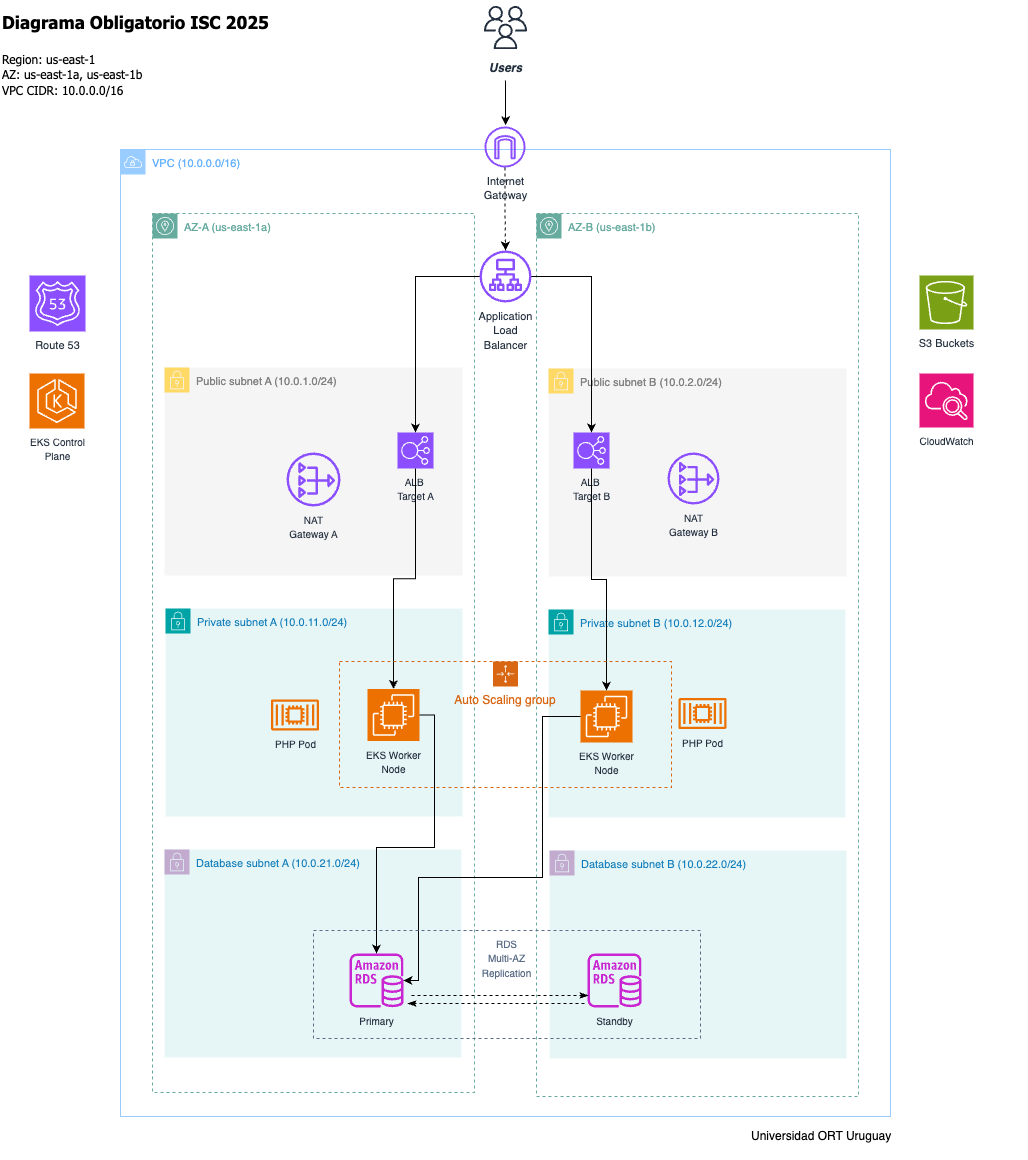

The diagram above was exported from draw.io. Its source (the exported page's mxGraphModel, read from the mxfile embedded in the PNG):
<mxGraphModel dx="1426" dy="766" grid="0" gridSize="10" guides="1" tooltips="1" connect="1" arrows="1" fold="1" page="1" pageScale="1" pageWidth="827" pageHeight="1169" math="0" shadow="0">
  <root>
    <mxCell id="0" />
    <mxCell id="1" parent="0" />
    <mxCell id="-Cq9_0FgFHAoRUa9EtET-1" value="&lt;font style=&quot;font-size: 11px; color: rgb(102, 178, 255);&quot;&gt;VPC (10.0.0.0/16)&lt;/font&gt;" style="sketch=0;outlineConnect=0;gradientColor=none;html=1;whiteSpace=wrap;fontSize=12;fontStyle=0;shape=mxgraph.aws4.group;grIcon=mxgraph.aws4.group_vpc;strokeColor=#99CCFF;fillColor=none;verticalAlign=top;align=left;spacingLeft=30;fontColor=#B6BABF;dashed=0;" parent="1" vertex="1">
      <mxGeometry x="210" y="157" width="770" height="967" as="geometry" />
    </mxCell>
    <mxCell id="-Cq9_0FgFHAoRUa9EtET-2" value="&lt;font style=&quot;color: rgb(103, 171, 159); font-size: 11px;&quot;&gt;AZ-A (us-east-1a)&lt;/font&gt;" style="sketch=0;outlineConnect=0;gradientColor=none;html=1;whiteSpace=wrap;fontSize=12;fontStyle=0;shape=mxgraph.aws4.group;grIcon=mxgraph.aws4.group_availability_zone;strokeColor=#67AB9F;fillColor=none;verticalAlign=top;align=left;spacingLeft=30;fontColor=#545B64;dashed=1;" parent="1" vertex="1">
      <mxGeometry x="242" y="221" width="322" height="879" as="geometry" />
    </mxCell>
    <mxCell id="-Cq9_0FgFHAoRUa9EtET-3" value="&lt;font style=&quot;color: rgb(103, 171, 159); font-size: 11px;&quot;&gt;AZ-B (us-east-1b)&lt;/font&gt;" style="sketch=0;outlineConnect=0;gradientColor=none;html=1;whiteSpace=wrap;fontSize=12;fontStyle=0;shape=mxgraph.aws4.group;grIcon=mxgraph.aws4.group_availability_zone;strokeColor=#67AB9F;fillColor=none;verticalAlign=top;align=left;spacingLeft=30;fontColor=#545B64;dashed=1;" parent="1" vertex="1">
      <mxGeometry x="626" y="221" width="322" height="883" as="geometry" />
    </mxCell>
    <mxCell id="-Cq9_0FgFHAoRUa9EtET-4" value="&lt;font style=&quot;font-size: 11px; color: rgb(128, 128, 128);&quot;&gt;Public subnet A (10.0.1.0/24)&lt;/font&gt;" style="points=[[0,0],[0.25,0],[0.5,0],[0.75,0],[1,0],[1,0.25],[1,0.5],[1,0.75],[1,1],[0.75,1],[0.5,1],[0.25,1],[0,1],[0,0.75],[0,0.5],[0,0.25]];outlineConnect=0;html=1;whiteSpace=wrap;fontSize=12;fontStyle=0;container=1;pointerEvents=0;collapsible=0;recursiveResize=0;shape=mxgraph.aws4.group;grIcon=mxgraph.aws4.group_security_group;grStroke=0;strokeColor=#FFD966;fillColor=#f5f5f5;verticalAlign=top;align=left;spacingLeft=30;fontColor=#333333;dashed=0;" parent="1" vertex="1">
      <mxGeometry x="254" y="375" width="298" height="208" as="geometry" />
    </mxCell>
    <mxCell id="-Cq9_0FgFHAoRUa9EtET-14" value="&lt;font style=&quot;font-size: 10px;&quot;&gt;ALB&amp;nbsp;&lt;/font&gt;&lt;div&gt;&lt;font style=&quot;font-size: 10px;&quot;&gt;Target A&lt;/font&gt;&lt;/div&gt;" style="sketch=0;points=[[0,0,0],[0.25,0,0],[0.5,0,0],[0.75,0,0],[1,0,0],[0,1,0],[0.25,1,0],[0.5,1,0],[0.75,1,0],[1,1,0],[0,0.25,0],[0,0.5,0],[0,0.75,0],[1,0.25,0],[1,0.5,0],[1,0.75,0]];outlineConnect=0;fontColor=#232F3E;fillColor=#8C4FFF;strokeColor=#ffffff;dashed=0;verticalLabelPosition=bottom;verticalAlign=top;align=center;html=1;fontSize=12;fontStyle=0;aspect=fixed;shape=mxgraph.aws4.resourceIcon;resIcon=mxgraph.aws4.elastic_load_balancing;" parent="-Cq9_0FgFHAoRUa9EtET-4" vertex="1">
      <mxGeometry x="233" y="65" width="36" height="36" as="geometry" />
    </mxCell>
    <mxCell id="-Cq9_0FgFHAoRUa9EtET-16" value="&lt;font style=&quot;font-size: 10px;&quot;&gt;NAT &lt;br&gt;Gateway A&lt;/font&gt;" style="sketch=0;outlineConnect=0;fontColor=#232F3E;gradientColor=none;fillColor=#8C4FFF;strokeColor=none;dashed=0;verticalLabelPosition=bottom;verticalAlign=top;align=center;html=1;fontSize=12;fontStyle=0;aspect=fixed;pointerEvents=1;shape=mxgraph.aws4.nat_gateway;" parent="-Cq9_0FgFHAoRUa9EtET-4" vertex="1">
      <mxGeometry x="122" y="85" width="54" height="54" as="geometry" />
    </mxCell>
    <mxCell id="-Cq9_0FgFHAoRUa9EtET-5" value="&lt;font style=&quot;font-size: 11px; color: rgb(128, 128, 128);&quot;&gt;Public subnet B (10.0.2.0/24)&lt;/font&gt;" style="points=[[0,0],[0.25,0],[0.5,0],[0.75,0],[1,0],[1,0.25],[1,0.5],[1,0.75],[1,1],[0.75,1],[0.5,1],[0.25,1],[0,1],[0,0.75],[0,0.5],[0,0.25]];outlineConnect=0;html=1;whiteSpace=wrap;fontSize=12;fontStyle=0;container=1;pointerEvents=0;collapsible=0;recursiveResize=0;shape=mxgraph.aws4.group;grIcon=mxgraph.aws4.group_security_group;grStroke=0;strokeColor=#FFD966;fillColor=#f5f5f5;verticalAlign=top;align=left;spacingLeft=30;fontColor=#333333;dashed=0;" parent="1" vertex="1">
      <mxGeometry x="638" y="376" width="298" height="208" as="geometry" />
    </mxCell>
    <mxCell id="-Cq9_0FgFHAoRUa9EtET-15" value="&lt;font style=&quot;font-size: 10px;&quot;&gt;ALB&amp;nbsp;&lt;/font&gt;&lt;div&gt;&lt;font style=&quot;font-size: 10px;&quot;&gt;Target B&lt;/font&gt;&lt;/div&gt;" style="sketch=0;points=[[0,0,0],[0.25,0,0],[0.5,0,0],[0.75,0,0],[1,0,0],[0,1,0],[0.25,1,0],[0.5,1,0],[0.75,1,0],[1,1,0],[0,0.25,0],[0,0.5,0],[0,0.75,0],[1,0.25,0],[1,0.5,0],[1,0.75,0]];outlineConnect=0;fontColor=#232F3E;fillColor=#8C4FFF;strokeColor=#ffffff;dashed=0;verticalLabelPosition=bottom;verticalAlign=top;align=center;html=1;fontSize=12;fontStyle=0;aspect=fixed;shape=mxgraph.aws4.resourceIcon;resIcon=mxgraph.aws4.elastic_load_balancing;" parent="-Cq9_0FgFHAoRUa9EtET-5" vertex="1">
      <mxGeometry x="25" y="64" width="36" height="36" as="geometry" />
    </mxCell>
    <mxCell id="-Cq9_0FgFHAoRUa9EtET-17" value="&lt;font style=&quot;font-size: 10px;&quot;&gt;NAT &lt;br&gt;Gateway B&lt;/font&gt;" style="sketch=0;outlineConnect=0;fontColor=#232F3E;gradientColor=none;fillColor=#8C4FFF;strokeColor=none;dashed=0;verticalLabelPosition=bottom;verticalAlign=top;align=center;html=1;fontSize=12;fontStyle=0;aspect=fixed;pointerEvents=1;shape=mxgraph.aws4.nat_gateway;" parent="-Cq9_0FgFHAoRUa9EtET-5" vertex="1">
      <mxGeometry x="119" y="84" width="52" height="52" as="geometry" />
    </mxCell>
    <mxCell id="-Cq9_0FgFHAoRUa9EtET-6" value="&lt;font style=&quot;font-size: 11px;&quot;&gt;Private subnet A (10.0.11.0/24)&lt;/font&gt;" style="points=[[0,0],[0.25,0],[0.5,0],[0.75,0],[1,0],[1,0.25],[1,0.5],[1,0.75],[1,1],[0.75,1],[0.5,1],[0.25,1],[0,1],[0,0.75],[0,0.5],[0,0.25]];outlineConnect=0;gradientColor=none;html=1;whiteSpace=wrap;fontSize=12;fontStyle=0;container=1;pointerEvents=0;collapsible=0;recursiveResize=0;shape=mxgraph.aws4.group;grIcon=mxgraph.aws4.group_security_group;grStroke=0;strokeColor=#00A4A6;fillColor=#E6F6F7;verticalAlign=top;align=left;spacingLeft=30;fontColor=#147EBA;dashed=0;" parent="1" vertex="1">
      <mxGeometry x="255" y="616" width="297" height="208" as="geometry" />
    </mxCell>
    <mxCell id="-Cq9_0FgFHAoRUa9EtET-19" value="&lt;font style=&quot;font-size: 10px;&quot;&gt;EKS Worker &lt;br&gt;Node&lt;/font&gt;" style="sketch=0;points=[[0,0,0],[0.25,0,0],[0.5,0,0],[0.75,0,0],[1,0,0],[0,1,0],[0.25,1,0],[0.5,1,0],[0.75,1,0],[1,1,0],[0,0.25,0],[0,0.5,0],[0,0.75,0],[1,0.25,0],[1,0.5,0],[1,0.75,0]];outlineConnect=0;fontColor=#232F3E;fillColor=#ED7100;strokeColor=#ffffff;dashed=0;verticalLabelPosition=bottom;verticalAlign=top;align=center;html=1;fontSize=12;fontStyle=0;aspect=fixed;shape=mxgraph.aws4.resourceIcon;resIcon=mxgraph.aws4.ec2;" parent="-Cq9_0FgFHAoRUa9EtET-6" vertex="1">
      <mxGeometry x="202" y="80.5" width="52" height="52" as="geometry" />
    </mxCell>
    <mxCell id="-Cq9_0FgFHAoRUa9EtET-21" value="&lt;font style=&quot;font-size: 10px;&quot;&gt;PHP Pod&lt;/font&gt;" style="sketch=0;outlineConnect=0;fontColor=#232F3E;gradientColor=none;fillColor=#ED7100;strokeColor=none;dashed=0;verticalLabelPosition=bottom;verticalAlign=top;align=center;html=1;fontSize=12;fontStyle=0;aspect=fixed;pointerEvents=1;shape=mxgraph.aws4.container_2;" parent="-Cq9_0FgFHAoRUa9EtET-6" vertex="1">
      <mxGeometry x="105.5" y="91" width="48" height="31" as="geometry" />
    </mxCell>
    <mxCell id="-Cq9_0FgFHAoRUa9EtET-7" value="&lt;font style=&quot;font-size: 11px;&quot;&gt;Private subnet B (10.0.12.0/24)&lt;/font&gt;" style="points=[[0,0],[0.25,0],[0.5,0],[0.75,0],[1,0],[1,0.25],[1,0.5],[1,0.75],[1,1],[0.75,1],[0.5,1],[0.25,1],[0,1],[0,0.75],[0,0.5],[0,0.25]];outlineConnect=0;gradientColor=none;html=1;whiteSpace=wrap;fontSize=12;fontStyle=0;container=1;pointerEvents=0;collapsible=0;recursiveResize=0;shape=mxgraph.aws4.group;grIcon=mxgraph.aws4.group_security_group;grStroke=0;strokeColor=#00A4A6;fillColor=#E6F6F7;verticalAlign=top;align=left;spacingLeft=30;fontColor=#147EBA;dashed=0;" parent="1" vertex="1">
      <mxGeometry x="638" y="617" width="297" height="208" as="geometry" />
    </mxCell>
    <mxCell id="-Cq9_0FgFHAoRUa9EtET-22" value="&lt;font style=&quot;font-size: 10px;&quot;&gt;PHP Pod&lt;/font&gt;" style="sketch=0;outlineConnect=0;fontColor=#232F3E;gradientColor=none;fillColor=#ED7100;strokeColor=none;dashed=0;verticalLabelPosition=bottom;verticalAlign=top;align=center;html=1;fontSize=12;fontStyle=0;aspect=fixed;pointerEvents=1;shape=mxgraph.aws4.container_2;" parent="-Cq9_0FgFHAoRUa9EtET-7" vertex="1">
      <mxGeometry x="130" y="88.5" width="48" height="31" as="geometry" />
    </mxCell>
    <mxCell id="-Cq9_0FgFHAoRUa9EtET-20" value="&lt;font style=&quot;font-size: 10px;&quot;&gt;EKS Worker &lt;br&gt;Node&lt;/font&gt;" style="sketch=0;points=[[0,0,0],[0.25,0,0],[0.5,0,0],[0.75,0,0],[1,0,0],[0,1,0],[0.25,1,0],[0.5,1,0],[0.75,1,0],[1,1,0],[0,0.25,0],[0,0.5,0],[0,0.75,0],[1,0.25,0],[1,0.5,0],[1,0.75,0]];outlineConnect=0;fontColor=#232F3E;fillColor=#ED7100;strokeColor=#ffffff;dashed=0;verticalLabelPosition=bottom;verticalAlign=top;align=center;html=1;fontSize=12;fontStyle=0;aspect=fixed;shape=mxgraph.aws4.resourceIcon;resIcon=mxgraph.aws4.ec2;" parent="-Cq9_0FgFHAoRUa9EtET-7" vertex="1">
      <mxGeometry x="32" y="81" width="52" height="52" as="geometry" />
    </mxCell>
    <mxCell id="-Cq9_0FgFHAoRUa9EtET-8" value="&lt;font style=&quot;font-size: 11px;&quot;&gt;Database subnet A (10.0.21.0/24)&lt;/font&gt;" style="points=[[0,0],[0.25,0],[0.5,0],[0.75,0],[1,0],[1,0.25],[1,0.5],[1,0.75],[1,1],[0.75,1],[0.5,1],[0.25,1],[0,1],[0,0.75],[0,0.5],[0,0.25]];outlineConnect=0;gradientColor=none;html=1;whiteSpace=wrap;fontSize=12;fontStyle=0;container=1;pointerEvents=0;collapsible=0;recursiveResize=0;shape=mxgraph.aws4.group;grIcon=mxgraph.aws4.group_security_group;grStroke=0;strokeColor=#C3ABD0;fillColor=#E6F6F7;verticalAlign=top;align=left;spacingLeft=30;fontColor=#147EBA;dashed=0;" parent="1" vertex="1">
      <mxGeometry x="254" y="857" width="297" height="208" as="geometry" />
    </mxCell>
    <mxCell id="-Cq9_0FgFHAoRUa9EtET-23" value="&lt;font style=&quot;font-size: 10px;&quot;&gt;Primary&lt;/font&gt;" style="sketch=0;outlineConnect=0;fontColor=#232F3E;gradientColor=none;fillColor=#C925D1;strokeColor=none;dashed=0;verticalLabelPosition=bottom;verticalAlign=top;align=center;html=1;fontSize=12;fontStyle=0;aspect=fixed;pointerEvents=1;shape=mxgraph.aws4.rds_instance;" parent="-Cq9_0FgFHAoRUa9EtET-8" vertex="1">
      <mxGeometry x="185" y="104" width="54" height="54" as="geometry" />
    </mxCell>
    <mxCell id="-Cq9_0FgFHAoRUa9EtET-9" value="&lt;font style=&quot;font-size: 11px;&quot;&gt;Database subnet B (10.0.22.0/24)&lt;/font&gt;" style="points=[[0,0],[0.25,0],[0.5,0],[0.75,0],[1,0],[1,0.25],[1,0.5],[1,0.75],[1,1],[0.75,1],[0.5,1],[0.25,1],[0,1],[0,0.75],[0,0.5],[0,0.25]];outlineConnect=0;gradientColor=none;html=1;whiteSpace=wrap;fontSize=12;fontStyle=0;container=1;pointerEvents=0;collapsible=0;recursiveResize=0;shape=mxgraph.aws4.group;grIcon=mxgraph.aws4.group_security_group;grStroke=0;strokeColor=#C3ABD0;fillColor=#E6F6F7;verticalAlign=top;align=left;spacingLeft=30;fontColor=#147EBA;dashed=0;" parent="1" vertex="1">
      <mxGeometry x="639" y="858" width="297" height="208" as="geometry" />
    </mxCell>
    <mxCell id="-Cq9_0FgFHAoRUa9EtET-34" style="edgeStyle=orthogonalEdgeStyle;rounded=0;orthogonalLoop=1;jettySize=auto;html=1;curved=0;dashed=1;" parent="1" source="-Cq9_0FgFHAoRUa9EtET-10" target="-Cq9_0FgFHAoRUa9EtET-11" edge="1">
      <mxGeometry relative="1" as="geometry">
        <mxPoint x="595" y="217" as="sourcePoint" />
      </mxGeometry>
    </mxCell>
    <mxCell id="-Cq9_0FgFHAoRUa9EtET-10" value="&lt;font style=&quot;font-size: 11px;&quot;&gt;Internet&lt;br&gt;Gateway&lt;/font&gt;" style="sketch=0;outlineConnect=0;fontColor=#232F3E;gradientColor=none;fillColor=#8C4FFF;strokeColor=none;dashed=0;verticalLabelPosition=bottom;verticalAlign=top;align=center;html=1;fontSize=12;fontStyle=0;aspect=fixed;pointerEvents=1;shape=mxgraph.aws4.internet_gateway;" parent="1" vertex="1">
      <mxGeometry x="574" y="134" width="41" height="41" as="geometry" />
    </mxCell>
    <mxCell id="-Cq9_0FgFHAoRUa9EtET-32" style="edgeStyle=orthogonalEdgeStyle;rounded=0;orthogonalLoop=1;jettySize=auto;html=1;" parent="1" source="-Cq9_0FgFHAoRUa9EtET-11" target="-Cq9_0FgFHAoRUa9EtET-14" edge="1">
      <mxGeometry relative="1" as="geometry" />
    </mxCell>
    <mxCell id="-Cq9_0FgFHAoRUa9EtET-11" value="&lt;font style=&quot;font-size: 11px;&quot;&gt;Application&lt;br&gt;Load&lt;br&gt;Balancer&lt;/font&gt;" style="sketch=0;outlineConnect=0;fontColor=#232F3E;gradientColor=none;fillColor=#8C4FFF;strokeColor=none;dashed=0;verticalLabelPosition=bottom;verticalAlign=top;align=center;html=1;fontSize=12;fontStyle=0;aspect=fixed;pointerEvents=1;shape=mxgraph.aws4.application_load_balancer;" parent="1" vertex="1">
      <mxGeometry x="569" y="258" width="52" height="52" as="geometry" />
    </mxCell>
    <mxCell id="-Cq9_0FgFHAoRUa9EtET-18" value="&lt;font style=&quot;font-size: 10px;&quot;&gt;EKS Control&lt;br&gt;Plane&lt;/font&gt;" style="sketch=0;points=[[0,0,0],[0.25,0,0],[0.5,0,0],[0.75,0,0],[1,0,0],[0,1,0],[0.25,1,0],[0.5,1,0],[0.75,1,0],[1,1,0],[0,0.25,0],[0,0.5,0],[0,0.75,0],[1,0.25,0],[1,0.5,0],[1,0.75,0]];outlineConnect=0;fontColor=#232F3E;fillColor=#ED7100;strokeColor=#ffffff;dashed=0;verticalLabelPosition=bottom;verticalAlign=top;align=center;html=1;fontSize=12;fontStyle=0;aspect=fixed;shape=mxgraph.aws4.resourceIcon;resIcon=mxgraph.aws4.eks;" parent="1" vertex="1">
      <mxGeometry x="119" y="381" width="55" height="55" as="geometry" />
    </mxCell>
    <mxCell id="-Cq9_0FgFHAoRUa9EtET-24" value="&lt;font style=&quot;font-size: 10px;&quot;&gt;Standby&lt;/font&gt;" style="sketch=0;outlineConnect=0;fontColor=#232F3E;gradientColor=none;fillColor=#C925D1;strokeColor=none;dashed=0;verticalLabelPosition=bottom;verticalAlign=top;align=center;html=1;fontSize=12;fontStyle=0;aspect=fixed;pointerEvents=1;shape=mxgraph.aws4.rds_instance;" parent="1" vertex="1">
      <mxGeometry x="677" y="961" width="54" height="54" as="geometry" />
    </mxCell>
    <mxCell id="-Cq9_0FgFHAoRUa9EtET-28" value="&lt;font style=&quot;font-size: 11px;&quot;&gt;S3 Buckets&lt;/font&gt;" style="sketch=0;points=[[0,0,0],[0.25,0,0],[0.5,0,0],[0.75,0,0],[1,0,0],[0,1,0],[0.25,1,0],[0.5,1,0],[0.75,1,0],[1,1,0],[0,0.25,0],[0,0.5,0],[0,0.75,0],[1,0.25,0],[1,0.5,0],[1,0.75,0]];outlineConnect=0;fontColor=#232F3E;fillColor=#7AA116;strokeColor=#ffffff;dashed=0;verticalLabelPosition=bottom;verticalAlign=top;align=center;html=1;fontSize=12;fontStyle=0;aspect=fixed;shape=mxgraph.aws4.resourceIcon;resIcon=mxgraph.aws4.s3;" parent="1" vertex="1">
      <mxGeometry x="1009" y="283" width="54" height="54" as="geometry" />
    </mxCell>
    <mxCell id="-Cq9_0FgFHAoRUa9EtET-29" value="&lt;font style=&quot;font-size: 10px;&quot;&gt;CloudWatch&lt;/font&gt;" style="sketch=0;points=[[0,0,0],[0.25,0,0],[0.5,0,0],[0.75,0,0],[1,0,0],[0,1,0],[0.25,1,0],[0.5,1,0],[0.75,1,0],[1,1,0],[0,0.25,0],[0,0.5,0],[0,0.75,0],[1,0.25,0],[1,0.5,0],[1,0.75,0]];points=[[0,0,0],[0.25,0,0],[0.5,0,0],[0.75,0,0],[1,0,0],[0,1,0],[0.25,1,0],[0.5,1,0],[0.75,1,0],[1,1,0],[0,0.25,0],[0,0.5,0],[0,0.75,0],[1,0.25,0],[1,0.5,0],[1,0.75,0]];outlineConnect=0;fontColor=#232F3E;fillColor=#E7157B;strokeColor=#ffffff;dashed=0;verticalLabelPosition=bottom;verticalAlign=top;align=center;html=1;fontSize=12;fontStyle=0;aspect=fixed;shape=mxgraph.aws4.resourceIcon;resIcon=mxgraph.aws4.cloudwatch_2;" parent="1" vertex="1">
      <mxGeometry x="1009" y="381" width="54" height="54" as="geometry" />
    </mxCell>
    <mxCell id="-Cq9_0FgFHAoRUa9EtET-30" value="&lt;b&gt;&lt;i&gt;Users&lt;/i&gt;&lt;/b&gt;" style="sketch=0;outlineConnect=0;fontColor=#232F3E;gradientColor=none;strokeColor=#232F3E;fillColor=#ffffff;dashed=0;verticalLabelPosition=bottom;verticalAlign=top;align=center;html=1;fontSize=12;fontStyle=0;aspect=fixed;shape=mxgraph.aws4.resourceIcon;resIcon=mxgraph.aws4.users;" parent="1" vertex="1">
      <mxGeometry x="568" y="8" width="54" height="54" as="geometry" />
    </mxCell>
    <mxCell id="-Cq9_0FgFHAoRUa9EtET-33" style="edgeStyle=orthogonalEdgeStyle;rounded=0;orthogonalLoop=1;jettySize=auto;html=1;entryX=0.5;entryY=0;entryDx=0;entryDy=0;entryPerimeter=0;" parent="1" source="-Cq9_0FgFHAoRUa9EtET-11" target="-Cq9_0FgFHAoRUa9EtET-15" edge="1">
      <mxGeometry relative="1" as="geometry" />
    </mxCell>
    <mxCell id="-Cq9_0FgFHAoRUa9EtET-35" style="edgeStyle=orthogonalEdgeStyle;rounded=0;orthogonalLoop=1;jettySize=auto;html=1;entryX=0.5;entryY=0;entryDx=0;entryDy=0;entryPerimeter=0;" parent="1" source="-Cq9_0FgFHAoRUa9EtET-14" target="-Cq9_0FgFHAoRUa9EtET-19" edge="1">
      <mxGeometry relative="1" as="geometry">
        <mxPoint x="506" y="523" as="sourcePoint" />
      </mxGeometry>
    </mxCell>
    <mxCell id="-Cq9_0FgFHAoRUa9EtET-36" style="edgeStyle=orthogonalEdgeStyle;rounded=0;orthogonalLoop=1;jettySize=auto;html=1;" parent="1" source="-Cq9_0FgFHAoRUa9EtET-15" target="-Cq9_0FgFHAoRUa9EtET-20" edge="1">
      <mxGeometry relative="1" as="geometry">
        <mxPoint x="681" y="519" as="sourcePoint" />
      </mxGeometry>
    </mxCell>
    <mxCell id="-Cq9_0FgFHAoRUa9EtET-38" style="edgeStyle=orthogonalEdgeStyle;rounded=0;orthogonalLoop=1;jettySize=auto;html=1;" parent="1" source="-Cq9_0FgFHAoRUa9EtET-19" target="-Cq9_0FgFHAoRUa9EtET-23" edge="1">
      <mxGeometry relative="1" as="geometry">
        <Array as="points">
          <mxPoint x="524" y="722" />
          <mxPoint x="524" y="855" />
          <mxPoint x="466" y="855" />
        </Array>
      </mxGeometry>
    </mxCell>
    <mxCell id="-Cq9_0FgFHAoRUa9EtET-40" style="edgeStyle=orthogonalEdgeStyle;rounded=0;orthogonalLoop=1;jettySize=auto;html=1;" parent="1" source="-Cq9_0FgFHAoRUa9EtET-20" target="-Cq9_0FgFHAoRUa9EtET-23" edge="1">
      <mxGeometry relative="1" as="geometry">
        <Array as="points">
          <mxPoint x="632" y="724" />
          <mxPoint x="632" y="885" />
          <mxPoint x="508" y="885" />
          <mxPoint x="508" y="988" />
        </Array>
      </mxGeometry>
    </mxCell>
    <mxCell id="-Cq9_0FgFHAoRUa9EtET-46" style="edgeStyle=orthogonalEdgeStyle;rounded=0;orthogonalLoop=1;jettySize=auto;html=1;dashed=1;endArrow=classicThin;endFill=1;" parent="1" edge="1">
      <mxGeometry relative="1" as="geometry">
        <mxPoint x="501" y="1003" as="sourcePoint" />
        <mxPoint x="678" y="1003" as="targetPoint" />
      </mxGeometry>
    </mxCell>
    <mxCell id="-Cq9_0FgFHAoRUa9EtET-47" style="edgeStyle=orthogonalEdgeStyle;rounded=0;orthogonalLoop=1;jettySize=auto;html=1;dashed=1;endArrow=classicThin;endFill=1;" parent="1" edge="1">
      <mxGeometry relative="1" as="geometry">
        <mxPoint x="674" y="1011" as="sourcePoint" />
        <mxPoint x="497" y="1011" as="targetPoint" />
      </mxGeometry>
    </mxCell>
    <mxCell id="-Cq9_0FgFHAoRUa9EtET-27" value="&lt;font style=&quot;font-size: 10px;&quot;&gt;RDS&lt;br&gt;Multi-AZ&lt;/font&gt;&lt;div&gt;&lt;font style=&quot;font-size: 10px;&quot;&gt;Replication&lt;/font&gt;&lt;/div&gt;" style="fillColor=none;strokeColor=#5A6C86;dashed=1;verticalAlign=top;fontStyle=0;fontColor=#5A6C86;whiteSpace=wrap;html=1;strokeWidth=1;" parent="1" vertex="1">
      <mxGeometry x="403" y="938" width="387" height="108" as="geometry" />
    </mxCell>
    <mxCell id="-Cq9_0FgFHAoRUa9EtET-48" value="Auto Scaling group" style="points=[[0,0],[0.25,0],[0.5,0],[0.75,0],[1,0],[1,0.25],[1,0.5],[1,0.75],[1,1],[0.75,1],[0.5,1],[0.25,1],[0,1],[0,0.75],[0,0.5],[0,0.25]];outlineConnect=0;gradientColor=none;html=1;whiteSpace=wrap;fontSize=12;fontStyle=0;container=1;pointerEvents=0;collapsible=0;recursiveResize=0;shape=mxgraph.aws4.groupCenter;grIcon=mxgraph.aws4.group_auto_scaling_group;grStroke=1;strokeColor=#D86613;fillColor=none;verticalAlign=top;align=center;fontColor=#D86613;dashed=1;spacingTop=25;" parent="1" vertex="1">
      <mxGeometry x="429" y="669" width="332" height="126" as="geometry" />
    </mxCell>
    <mxCell id="-Cq9_0FgFHAoRUa9EtET-50" value="" style="endArrow=classic;html=1;rounded=0;" parent="1" edge="1">
      <mxGeometry width="50" height="50" relative="1" as="geometry">
        <mxPoint x="595" y="88" as="sourcePoint" />
        <mxPoint x="595" y="132.71067811865476" as="targetPoint" />
      </mxGeometry>
    </mxCell>
    <mxCell id="-Cq9_0FgFHAoRUa9EtET-51" value="&lt;h1 style=&quot;margin-top: 0px;&quot;&gt;&lt;font face=&quot;Tahoma&quot; style=&quot;font-size: 17px;&quot;&gt;Diagrama Obligatorio ISC 2025&lt;/font&gt;&lt;/h1&gt;&lt;div&gt;&lt;font face=&quot;Tahoma&quot;&gt;Region: us-east-1&lt;/font&gt;&lt;/div&gt;&lt;div&gt;&lt;font face=&quot;Tahoma&quot;&gt;AZ: us-east-1a, us-east-1b&lt;/font&gt;&lt;/div&gt;&lt;div&gt;&lt;font face=&quot;Tahoma&quot;&gt;VPC CIDR: 10.0.0.0/16&lt;/font&gt;&lt;/div&gt;" style="text;html=1;whiteSpace=wrap;overflow=hidden;rounded=0;" parent="1" vertex="1">
      <mxGeometry x="90" y="8" width="308" height="120" as="geometry" />
    </mxCell>
    <mxCell id="-Cq9_0FgFHAoRUa9EtET-52" value="&lt;font style=&quot;font-size: 11px;&quot;&gt;Route 53&lt;/font&gt;" style="sketch=0;points=[[0,0,0],[0.25,0,0],[0.5,0,0],[0.75,0,0],[1,0,0],[0,1,0],[0.25,1,0],[0.5,1,0],[0.75,1,0],[1,1,0],[0,0.25,0],[0,0.5,0],[0,0.75,0],[1,0.25,0],[1,0.5,0],[1,0.75,0]];outlineConnect=0;fontColor=#232F3E;fillColor=#8C4FFF;strokeColor=#ffffff;dashed=0;verticalLabelPosition=bottom;verticalAlign=top;align=center;html=1;fontSize=12;fontStyle=0;aspect=fixed;shape=mxgraph.aws4.resourceIcon;resIcon=mxgraph.aws4.route_53;" parent="1" vertex="1">
      <mxGeometry x="119" y="283" width="56" height="56" as="geometry" />
    </mxCell>
    <mxCell id="-Cq9_0FgFHAoRUa9EtET-53" value="Universidad ORT Uruguay" style="text;html=1;whiteSpace=wrap;overflow=hidden;rounded=0;" parent="1" vertex="1">
      <mxGeometry x="839" y="1130" width="279" height="34" as="geometry" />
    </mxCell>
  </root>
</mxGraphModel>